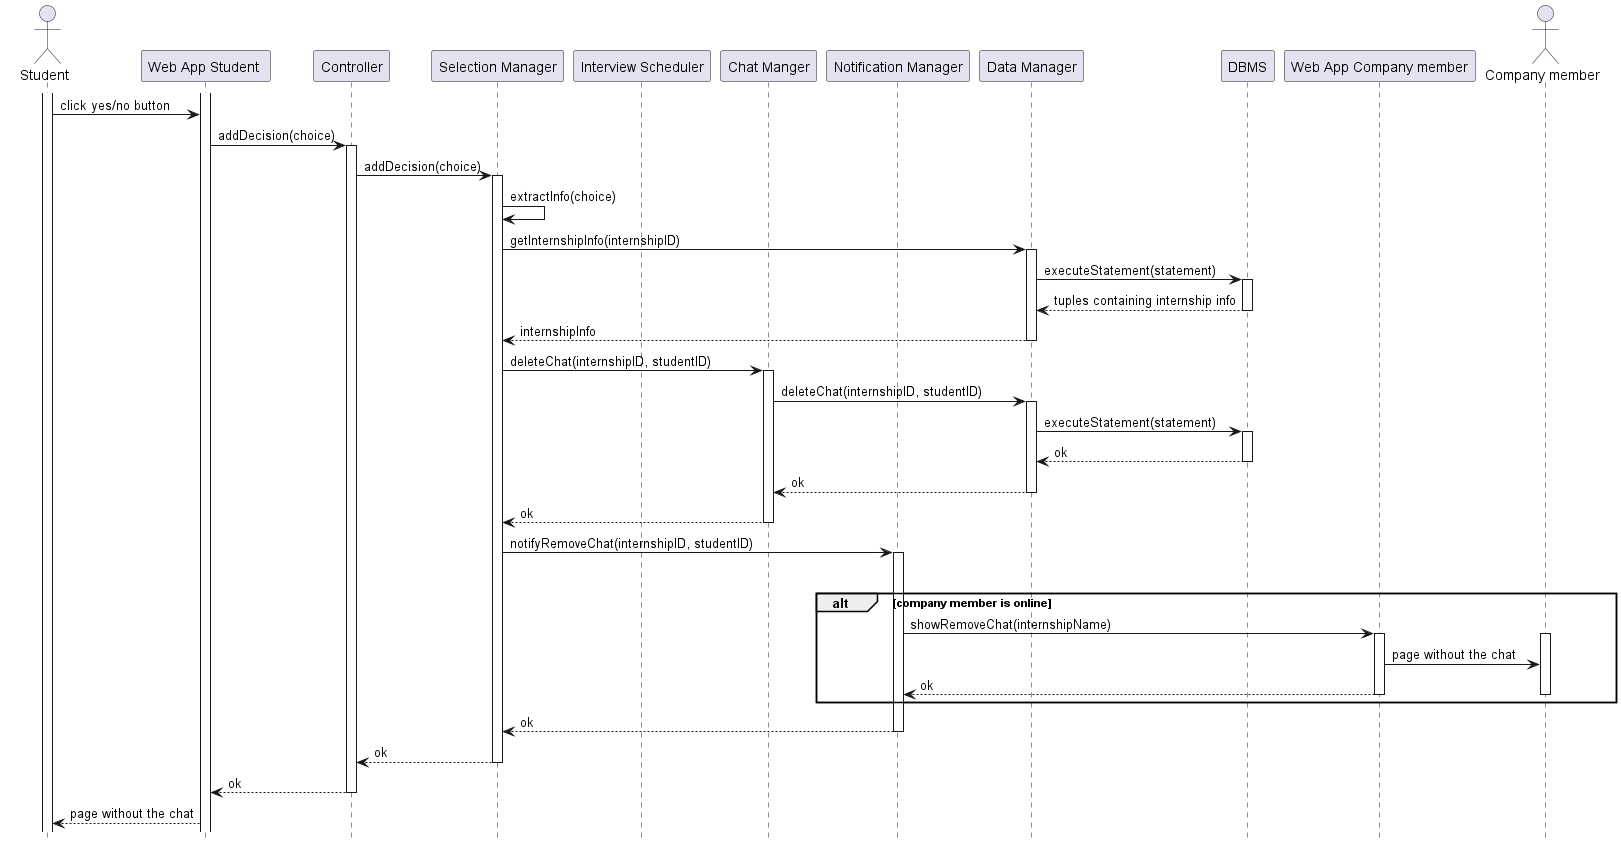

The diagram above was rendered by PlantUML. Its source (embedded in the PNG):
@startuml RV22_diagram
hide footbox

actor "Student" as ST
participant "Web App Student " AS WAST
participant "Controller" as C
participant "Selection Manager" as SM
participant "Interview Scheduler" as IS
participant "Chat Manger" as CHM
participant "Notification Manager" as NM
participant "Data Manager" as DM
participant "DBMS" as DB
participant "Web App Company member" AS WACM
actor "Company member" as CM

activate ST
activate WAST

ST -> WAST : click yes/no button

WAST -> C  : addDecision(choice)
activate C
C -> SM    : addDecision(choice)
activate SM
SM -> SM   : extractInfo(choice)
SM -> DM   : getInternshipInfo(internshipID)
activate DM
DM -> DB  : executeStatement(statement)
activate DB
DB --> DM : tuples containing internship info
deactivate DB
DM --> SM : internshipInfo
deactivate DM
SM -> CHM : deleteChat(internshipID, studentID)
activate CHM
CHM -> DM : deleteChat(internshipID, studentID)
activate DM
DM -> DB  : executeStatement(statement)
activate DB
DB --> DM : ok
deactivate DB
DM --> CHM : ok
deactivate DM
CHM --> SM : ok
deactivate CHM
SM -> NM : notifyRemoveChat(internshipID, studentID)
activate NM
loop for all company member of that internship with a chat
alt company member is online
    NM -> WACM : showRemoveChat(internshipName)
    activate WACM
    activate CM
    WACM -> CM : page without the chat
    WACM --> NM : ok
    deactivate WACM
    deactivate CM
end
NM --> SM : ok
deactivate NM
SM --> C : ok
deactivate SM
C --> WAST : ok
deactivate C
WAST --> ST : page without the chat
@enduml